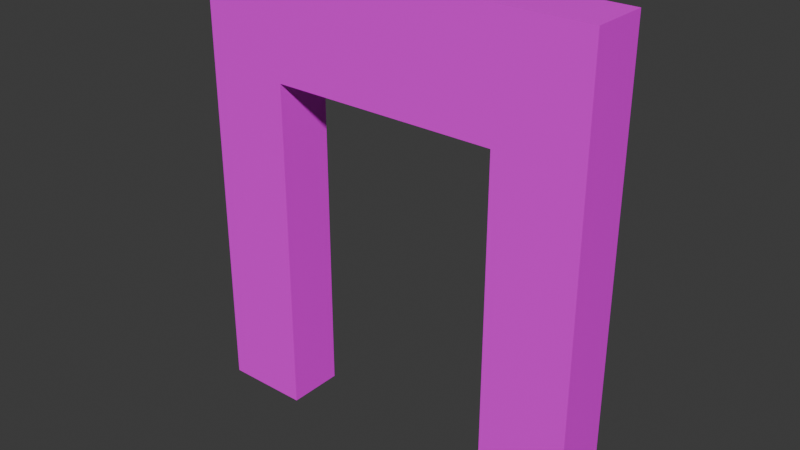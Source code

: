 # Source: Door-4.blend  (saved by Blender 4.2.66; exported with 4.5.12 LTS)
import bpy
from mathutils import Matrix  # noqa: F401  (used for matrix-valued properties, if any)

bpy.ops.wm.read_factory_settings(use_empty=True)
scene = bpy.context.scene
scene.name = 'Scene'

# ---- collections
col_collection = bpy.data.collections.new('Collection'); scene.collection.children.link(col_collection)

# ---- images (referenced by path relative to the original .blend; pixels are not part of the script)
import os
ASSET_DIR = os.environ.get("B2B_ASSET_DIR", "")  # directory of the original .blend (textures are referenced by path, not embedded)
HERE = os.path.dirname(os.path.abspath(__file__))  # packed textures are extracted next to this script under _unpacked/

def load_image(name, relpath, width, height, colorspace="sRGB"):
    """Load a texture the original file referenced (path relative to the .blend, or extracted next to this script)."""
    p = next((c for c in (os.path.join(HERE, relpath), os.path.join(ASSET_DIR, relpath)) if relpath and os.path.exists(c)), "")
    if p:
        img = bpy.data.images.load(p, check_existing=True)
        img.name = name
    else:  # same state as the original file: an image datablock whose file is absent (Cycles renders it pink)
        img = bpy.data.images.new(name, width, height)
        img.source = "FILE"
        img.filepath = "//" + (relpath or name)
    img.colorspace_settings.name = colorspace
    return img
img_building_tests_png = load_image('Building_Tests.png', 'Building_Tests.png', 1024, 1024, 'sRGB')

# ---- materials (node trees are filled in below, after node groups)
mat_material = bpy.data.materials.new('Material')

# ---- material node trees
mat_material.use_nodes = True; mat_material.node_tree.nodes.clear()
_N = mat_material.node_tree.nodes; _L = mat_material.node_tree.links
n0 = _N.new('ShaderNodeBsdfPrincipled'); n0.name = 'Principled BSDF'; n0.location = (10, 300)
n1 = _N.new('ShaderNodeOutputMaterial'); n1.name = 'Material Output'; n1.location = (300, 300)
n2 = _N.new('ShaderNodeTexImage'); n2.name = 'Image Texture'; n2.location = (-314, 263)
n2.image = img_building_tests_png
_L.new(n0.outputs[0], n1.inputs[0])
_L.new(n2.outputs[0], n0.inputs[0])
n1.is_active_output = True

# ---- world
world_world = bpy.data.worlds.new('World'); scene.world = world_world
world_world.use_nodes = True; world_world.node_tree.nodes.clear()
_N = world_world.node_tree.nodes; _L = world_world.node_tree.links
n0 = _N.new('ShaderNodeOutputWorld'); n0.name = 'World Output'; n0.location = (300, 300)
n1 = _N.new('ShaderNodeBackground'); n1.name = 'Background'; n1.location = (10, 300)
n1.inputs[0].default_value = (0.05088, 0.05088, 0.05088, 1.0)
_L.new(n1.outputs[0], n0.inputs[0])
n0.is_active_output = True
world_world.color = (0.05088, 0.05088, 0.05088)
world_world.sun_shadow_jitter_overblur = 0.0

# ---- meshes
me_door_4_col = bpy.data.meshes.new('Door-4-col')
me_door_4_col.from_pydata([(1.75, 0.25, 0.5), (-1.75, 0.25, 0.5), (1.75, 0.25, 4.0), (-1.75, 0.25, 4.0), (1.75, -0.25, 0.5), (-1.75, -0.25, 0.5), (1.75, -0.25, 4.0), (-1.75, -0.25, 4.0), (1.75, 0.25, 0.25), (-1.75, 0.25, 0.25), (1.75, -0.25, 0.25), (-1.75, -0.25, 0.25), (1.75, 0.25, 4.25), (-1.75, 0.25, 4.25), (1.75, -0.25, 4.25), (-1.75, -0.25, 4.25), (1.0, 0.25, 3.25), (-1.0, 0.25, 3.25), (-1.0, -0.25, 3.25), (1.0, -0.25, 3.25), (-1.75, -0.25, 3.25), (1.75, -0.25, 3.25), (-1.75, 0.25, 3.25), (1.75, 0.25, 3.25), (-1.0, 0.25, 0.5), (1.0, 0.25, 0.5), (1.0, 0.25, 4.0), (-1.0, 0.25, 4.0), (1.0, -0.25, 0.5), (-1.0, -0.25, 0.5), (-1.0, -0.25, 4.0), (1.0, -0.25, 4.0), (1.0, 0.25, 0.25), (-1.0, 0.25, 0.25), (-1.0, -0.25, 0.25), (1.0, -0.25, 0.25), (-1.0, 0.25, 4.25), (1.0, 0.25, 4.25), (1.0, -0.25, 4.25), (-1.0, -0.25, 4.25)], [], [(2, 6, 21, 23), (0, 23, 21, 4), (3, 7, 15, 13), (36, 39, 38, 37), (25, 0, 8, 32), (4, 28, 35, 10), (6, 2, 12, 14), (0, 4, 10, 8), (39, 36, 13, 15), (38, 14, 12, 37), (27, 3, 13, 36), (19, 21, 6, 31), (24, 29, 34, 33), (35, 32, 8, 10), (22, 20, 7, 3), (2, 26, 37, 12), (20, 18, 30, 7), (31, 6, 14, 38), (19, 18, 17, 16), (24, 17, 18, 29), (7, 30, 39, 15), (23, 16, 26, 2), (28, 19, 16, 25), (35, 28, 25, 32), (29, 5, 11, 34), (17, 22, 3, 27), (27, 36, 37, 26), (31, 38, 39, 30), (9, 33, 34, 11), (19, 31, 30, 18), (17, 27, 26, 16), (1, 24, 33, 9), (24, 1, 22, 17), (0, 25, 16, 23), (5, 29, 18, 20), (28, 4, 21, 19), (1, 5, 20, 22), (1, 9, 11, 5)])
_uv = me_door_4_col.uv_layers.new(name='UVMap')
_uv.uv.foreach_set('vector', [0.04519, 0.6422, 0.03265, 0.6422, 0.03265, 0.6171, 0.04519, 0.6171, 0.04519, 0.5544, 0.04519, 0.6171, 0.03265, 0.6171, 0.03265, 0.5544, 0.02003, 0.6422, 0.03257, 0.6422, 0.03257, 0.6484, 0.02003, 0.6484, 0.8779, 0.6171, 0.8653, 0.6171, 0.8653, 0.5669, 0.8779, 0.5669, 0.476, 0.4539, 0.4572, 0.4539, 0.4572, 0.4477, 0.476, 0.4477, 0.7615, 0.4539, 0.7427, 0.4539, 0.7427, 0.4477, 0.7615, 0.4477, 0.03265, 0.6422, 0.04519, 0.6422, 0.04519, 0.6484, 0.03265, 0.6484, 0.04519, 0.5544, 0.03265, 0.5544, 0.03265, 0.5481, 0.04519, 0.5481, 0.8653, 0.6171, 0.8779, 0.6171, 0.8779, 0.6359, 0.8653, 0.6359, 0.8653, 0.5669, 0.8653, 0.5481, 0.8779, 0.5481, 0.8779, 0.5669, 0.5262, 0.5417, 0.545, 0.5417, 0.545, 0.548, 0.5262, 0.548, 0.7427, 0.5167, 0.7615, 0.5167, 0.7615, 0.5417, 0.7427, 0.5417, 0.01995, 0.4539, 0.00741, 0.4539, 0.00741, 0.4477, 0.01995, 0.4477, 0.07043, 0.5669, 0.05788, 0.5669, 0.05788, 0.5481, 0.07043, 0.5481, 0.02003, 0.6171, 0.03257, 0.6171, 0.03257, 0.6422, 0.02003, 0.6422, 0.4572, 0.5417, 0.476, 0.5417, 0.476, 0.548, 0.4572, 0.548, 0.6737, 0.5167, 0.6925, 0.5167, 0.6925, 0.5417, 0.6737, 0.5417, 0.7427, 0.5417, 0.7615, 0.5417, 0.7615, 0.548, 0.7427, 0.548, 0.00741, 0.5668, 0.00741, 0.5167, 0.01995, 0.5167, 0.01995, 0.5668, 0.01995, 0.4539, 0.01995, 0.5167, 0.00741, 0.5167, 0.00741, 0.4539, 0.6737, 0.5417, 0.6925, 0.5417, 0.6925, 0.548, 0.6737, 0.548, 0.4572, 0.5167, 0.476, 0.5167, 0.476, 0.5417, 0.4572, 0.5417, 0.00741, 0.6296, 0.00741, 0.5668, 0.01995, 0.5668, 0.01995, 0.6296, 0.00741, 0.6358, 0.00741, 0.6296, 0.01995, 0.6296, 0.01995, 0.6358, 0.6925, 0.4539, 0.6737, 0.4539, 0.6737, 0.4477, 0.6925, 0.4477, 0.5262, 0.5167, 0.545, 0.5167, 0.545, 0.5417, 0.5262, 0.5417, 0.5262, 0.5417, 0.5262, 0.548, 0.476, 0.548, 0.476, 0.5417, 0.7427, 0.5417, 0.7427, 0.548, 0.6925, 0.548, 0.6925, 0.5417, 0.0705, 0.5669, 0.0705, 0.5481, 0.08304, 0.5481, 0.08304, 0.5669, 0.7427, 0.5167, 0.7427, 0.5417, 0.6925, 0.5417, 0.6925, 0.5167, 0.5262, 0.5167, 0.5262, 0.5417, 0.476, 0.5417, 0.476, 0.5167, 0.545, 0.4539, 0.5262, 0.4539, 0.5262, 0.4477, 0.545, 0.4477, 0.5262, 0.4539, 0.545, 0.4539, 0.545, 0.5167, 0.5262, 0.5167, 0.4572, 0.4539, 0.476, 0.4539, 0.476, 0.5167, 0.4572, 0.5167, 0.6737, 0.4539, 0.6925, 0.4539, 0.6925, 0.5167, 0.6737, 0.5167, 0.7427, 0.4539, 0.7615, 0.4539, 0.7615, 0.5167, 0.7427, 0.5167, 0.02003, 0.5544, 0.03257, 0.5544, 0.03257, 0.6171, 0.02003, 0.6171, 0.02003, 0.5544, 0.02003, 0.5481, 0.03257, 0.5481, 0.03257, 0.5544])
me_door_4_col.materials.append(mat_material)
me_door_4_col.update()

# ---- objects
ob_door_4_col = bpy.data.objects.new('Door-4-col', me_door_4_col)

# ---- transforms, parenting, visibility, modifiers, constraints
ob_door_4_col.location = (0.0, 0.0, 0.0)

# ---- collection membership
col_collection.objects.link(ob_door_4_col)

# ---- scene / render settings (as saved in the file)
scene.frame_start = 1; scene.frame_end = 250; scene.frame_set(1)
scene.render.engine = 'BLENDER_EEVEE_NEXT'
bpy.context.view_layer.update()

# ---- added for rendering (the .blend has no active camera and no usable light): camera, sun
cam_auto = bpy.data.cameras.new('AutoCamera')
cam_auto.lens = 50.0
cam_auto.sensor_width = 36.0
cam_auto.clip_end = 1000.0
ob_auto_camera = bpy.data.objects.new('AutoCamera', cam_auto)
scene.collection.objects.link(ob_auto_camera)
ob_auto_camera.location = (4.93935, -5.92722, 6.20148)
ob_auto_camera.rotation_euler = (1.09748, -7.21219e-08, 0.694738)
scene.camera = ob_auto_camera
light_auto_sun = bpy.data.lights.new('AutoSun', 'SUN')
light_auto_sun.energy = 3.0
light_auto_sun.angle = 0.0523599
ob_auto_sun = bpy.data.objects.new('AutoSun', light_auto_sun)
scene.collection.objects.link(ob_auto_sun)
ob_auto_sun.rotation_euler = (0.872665, 0.174533, 0.523599)
bpy.context.view_layer.update()
